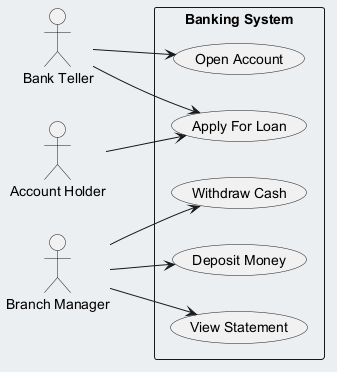

The diagram above was rendered by PlantUML. Its source (embedded in the PNG):
@startuml
skinparam backgroundColor #ECEFF1
skinparam classBackgroundColor #FFFFFF
skinparam classBorderColor #455A64
left to right direction
actor "Bank Teller" as BankTeller
actor "Branch Manager" as BranchManager
actor "Account Holder" as AccountHolder
rectangle "Banking System" {
  usecase "Open Account" as UC_OpenAccount
  usecase "Withdraw Cash" as UC_WithdrawCash
  usecase "Deposit Money" as UC_DepositMoney
  usecase "Apply For Loan" as UC_ApplyForLoan
  usecase "View Statement" as UC_ViewStatement
}
BankTeller --> UC_OpenAccount
BankTeller --> UC_ApplyForLoan
BranchManager --> UC_DepositMoney
BranchManager --> UC_WithdrawCash
BranchManager --> UC_ViewStatement
AccountHolder --> UC_ApplyForLoan
@enduml